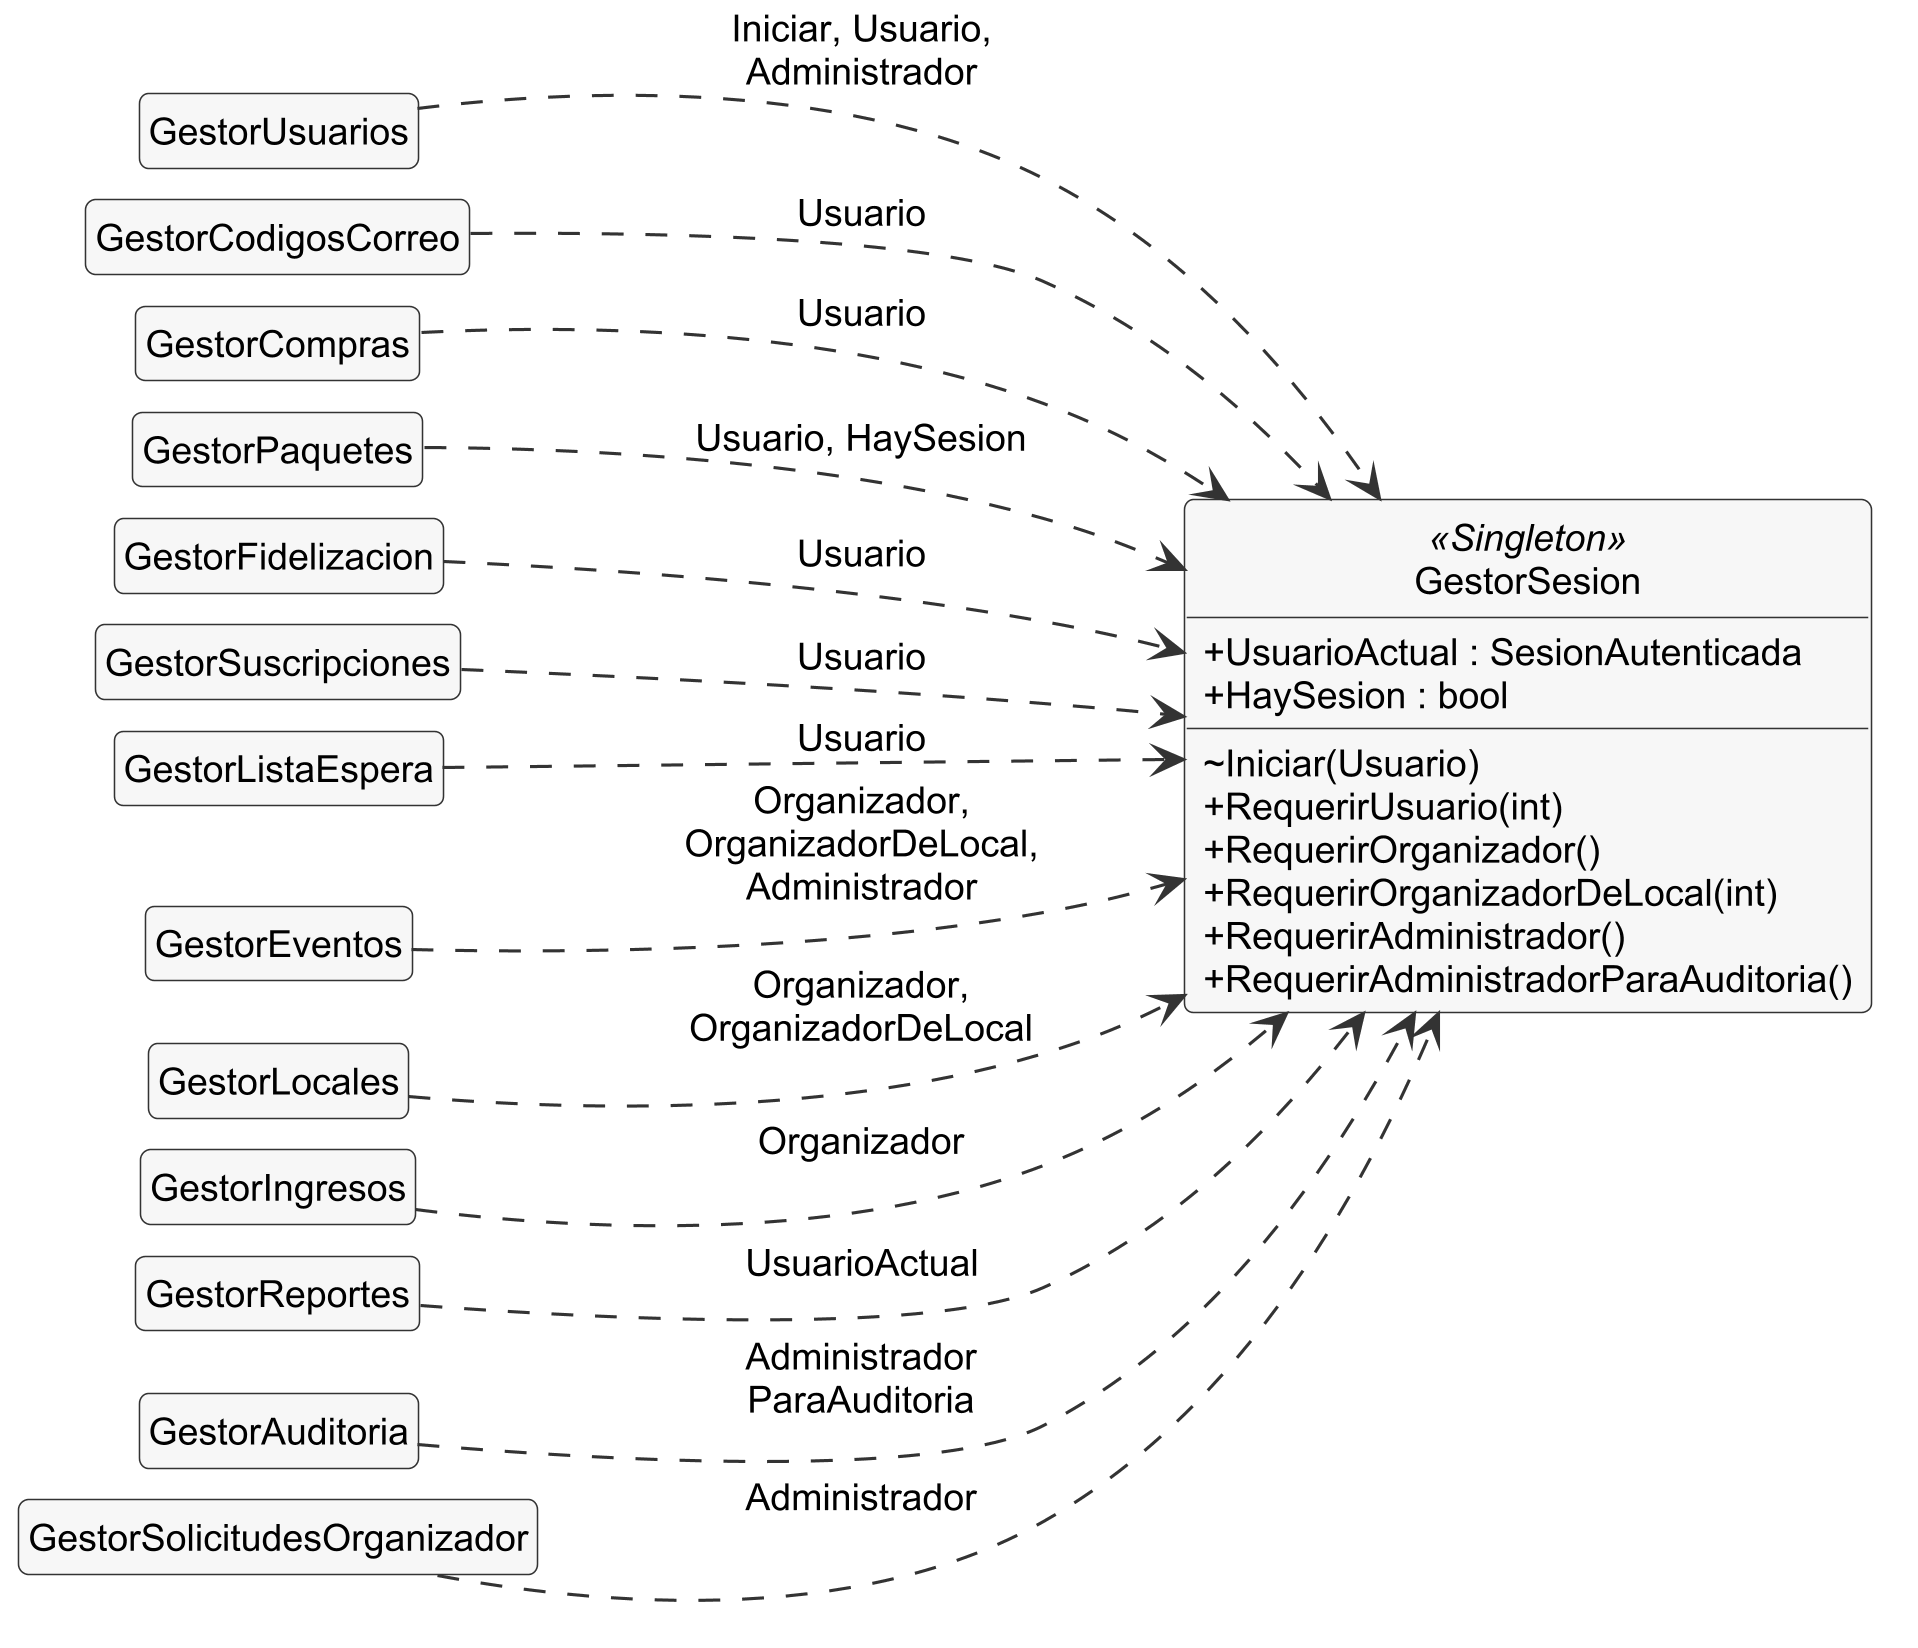

The diagram above was rendered by PlantUML. Its source (embedded in the PNG):
@startuml clases-6-autorizacion
skinparamlocked dpi 300
!include _estilo.iuml
left to right direction
skinparam nodesep 10
skinparam ranksep 90
hide empty members
' Diagrama de clases, vista 6 de 9: verificación de identidad, de perfil y de pertenencia en el
' negocio. Fuente: llamadas a GestorSesion en Repo/*.cs. Cada gestor verifica quién llama antes
' de operar: el titular de los datos (RN-41), el perfil Organizador (RN-48) y sus propios locales
' (RN-49), o el Administrador de la plataforma (RN-34; para la auditoría, RN-45). UsuarioActual se omite en las flechas:
' lo leen casi todos para saber quién opera. Las operaciones de cada gestor están en las vistas
' 4, 5 y 5b. Los rótulos nombran cada verificación sin el prefijo «Requerir»: «Organizador» es
' RequerirOrganizador().

class GestorUsuarios
class GestorCodigosCorreo
class GestorCompras
class GestorPaquetes
class GestorFidelizacion
class GestorSuscripciones
class GestorListaEspera
class GestorEventos
class GestorLocales
class GestorIngresos
class GestorReportes
class GestorAuditoria
class GestorSolicitudesOrganizador
class GestorSesion <<Singleton>> {
  + UsuarioActual : SesionAutenticada
  + HaySesion : bool
  ~ Iniciar(Usuario)
  + RequerirUsuario(int)
  + RequerirOrganizador()
  + RequerirOrganizadorDeLocal(int)
  + RequerirAdministrador()
  + RequerirAdministradorParaAuditoria()
}

GestorUsuarios ..> GestorSesion : Iniciar, Usuario,\nAdministrador
GestorCodigosCorreo ..> GestorSesion : Usuario
GestorCompras ..> GestorSesion : Usuario
GestorPaquetes ..> GestorSesion : Usuario, HaySesion
GestorFidelizacion ..> GestorSesion : Usuario
GestorSuscripciones ..> GestorSesion : Usuario
GestorListaEspera ..> GestorSesion : Usuario
GestorEventos ..> GestorSesion : Organizador,\nOrganizadorDeLocal,\nAdministrador
GestorLocales ..> GestorSesion : Organizador,\nOrganizadorDeLocal
GestorIngresos ..> GestorSesion : Organizador
GestorReportes ..> GestorSesion : UsuarioActual
GestorAuditoria ..> GestorSesion : Administrador\nParaAuditoria
GestorSolicitudesOrganizador ..> GestorSesion : Administrador
@enduml